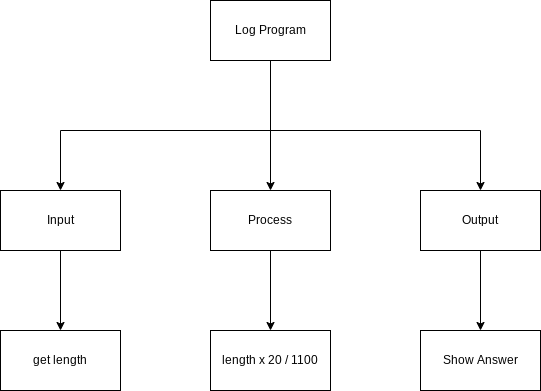

The diagram above was exported from draw.io. Its source (the exported page's mxGraphModel, read from the mxfile embedded in the PNG):
<mxGraphModel dx="1074" dy="741" grid="1" gridSize="10" guides="1" tooltips="1" connect="1" arrows="1" fold="1" page="1" pageScale="1" pageWidth="827" pageHeight="1169" math="0" shadow="0">
  <root>
    <mxCell id="0" />
    <mxCell id="1" parent="0" />
    <mxCell id="4" value="" style="edgeStyle=none;html=1;" edge="1" parent="1" source="2" target="3">
      <mxGeometry relative="1" as="geometry" />
    </mxCell>
    <mxCell id="2" value="Log Program" style="rounded=0;whiteSpace=wrap;html=1;" vertex="1" parent="1">
      <mxGeometry x="370" y="80" width="120" height="60" as="geometry" />
    </mxCell>
    <mxCell id="12" value="" style="edgeStyle=none;rounded=0;html=1;" edge="1" parent="1" source="3" target="11">
      <mxGeometry relative="1" as="geometry" />
    </mxCell>
    <mxCell id="3" value="Process" style="whiteSpace=wrap;html=1;rounded=0;" vertex="1" parent="1">
      <mxGeometry x="370" y="270" width="120" height="60" as="geometry" />
    </mxCell>
    <mxCell id="10" value="" style="edgeStyle=none;rounded=0;html=1;" edge="1" parent="1" source="5" target="9">
      <mxGeometry relative="1" as="geometry" />
    </mxCell>
    <mxCell id="5" value="Input" style="rounded=0;whiteSpace=wrap;html=1;" vertex="1" parent="1">
      <mxGeometry x="160" y="270" width="120" height="60" as="geometry" />
    </mxCell>
    <mxCell id="14" value="" style="edgeStyle=none;rounded=0;html=1;" edge="1" parent="1" source="6" target="13">
      <mxGeometry relative="1" as="geometry" />
    </mxCell>
    <mxCell id="6" value="Output" style="rounded=0;whiteSpace=wrap;html=1;" vertex="1" parent="1">
      <mxGeometry x="580" y="270" width="120" height="60" as="geometry" />
    </mxCell>
    <mxCell id="7" value="" style="endArrow=classic;html=1;entryX=0.5;entryY=0;entryDx=0;entryDy=0;rounded=0;" edge="1" parent="1" target="6">
      <mxGeometry width="50" height="50" relative="1" as="geometry">
        <mxPoint x="430" y="210" as="sourcePoint" />
        <mxPoint x="640" y="180" as="targetPoint" />
        <Array as="points">
          <mxPoint x="640" y="210" />
        </Array>
      </mxGeometry>
    </mxCell>
    <mxCell id="8" value="" style="endArrow=classic;html=1;rounded=0;entryX=0.5;entryY=0;entryDx=0;entryDy=0;" edge="1" parent="1" target="5">
      <mxGeometry width="50" height="50" relative="1" as="geometry">
        <mxPoint x="430" y="210" as="sourcePoint" />
        <mxPoint x="440" y="360" as="targetPoint" />
        <Array as="points">
          <mxPoint x="220" y="210" />
        </Array>
      </mxGeometry>
    </mxCell>
    <mxCell id="9" value="get length" style="rounded=0;whiteSpace=wrap;html=1;" vertex="1" parent="1">
      <mxGeometry x="160" y="410" width="120" height="60" as="geometry" />
    </mxCell>
    <mxCell id="11" value="length x 20 / 1100" style="whiteSpace=wrap;html=1;rounded=0;" vertex="1" parent="1">
      <mxGeometry x="370" y="410" width="120" height="60" as="geometry" />
    </mxCell>
    <mxCell id="13" value="Show Answer" style="rounded=0;whiteSpace=wrap;html=1;" vertex="1" parent="1">
      <mxGeometry x="580" y="410" width="120" height="60" as="geometry" />
    </mxCell>
  </root>
</mxGraphModel>